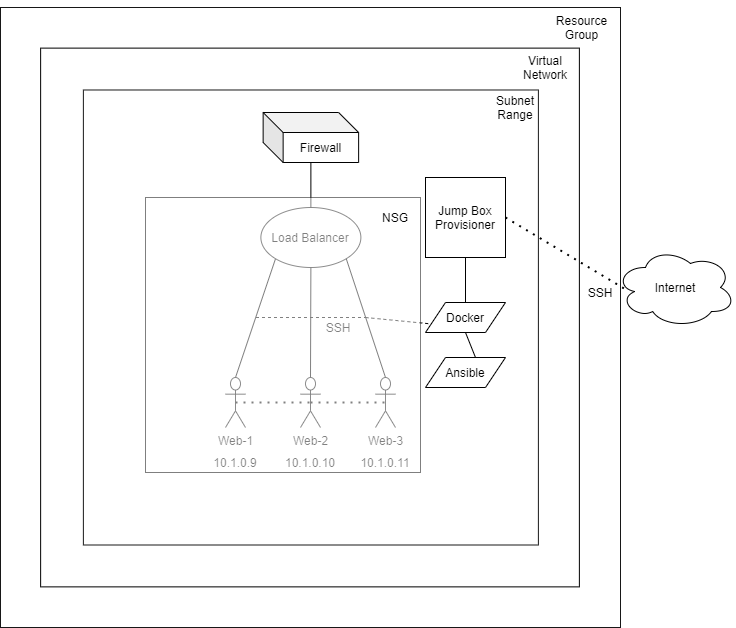

The diagram above was exported from draw.io. Its source (the exported page's mxGraphModel, read from the mxfile embedded in the PNG):
<mxGraphModel dx="1422" dy="762" grid="1" gridSize="10" guides="1" tooltips="1" connect="1" arrows="1" fold="1" page="1" pageScale="1" pageWidth="850" pageHeight="1100" math="0" shadow="0">
  <root>
    <mxCell id="0" />
    <mxCell id="1" parent="0" />
    <mxCell id="mYdSdKYr4pPWiID5u0TC-35" value="" style="whiteSpace=wrap;html=1;aspect=fixed;gradientColor=#ffffff;" vertex="1" parent="1">
      <mxGeometry x="260" y="195" width="310" height="310" as="geometry" />
    </mxCell>
    <mxCell id="mYdSdKYr4pPWiID5u0TC-3" value="" style="whiteSpace=wrap;html=1;aspect=fixed;gradientColor=#ffffff;opacity=91;" vertex="1" parent="1">
      <mxGeometry x="115" y="40" width="620" height="620" as="geometry" />
    </mxCell>
    <mxCell id="mYdSdKYr4pPWiID5u0TC-2" value="" style="whiteSpace=wrap;html=1;aspect=fixed;" vertex="1" parent="1">
      <mxGeometry x="155.13" y="80.61999999999999" width="538.75" height="538.75" as="geometry" />
    </mxCell>
    <mxCell id="mYdSdKYr4pPWiID5u0TC-5" style="edgeStyle=orthogonalEdgeStyle;rounded=0;orthogonalLoop=1;jettySize=auto;html=1;exitX=0.5;exitY=1;exitDx=0;exitDy=0;" edge="1" parent="1">
      <mxGeometry relative="1" as="geometry">
        <mxPoint x="690" y="40" as="sourcePoint" />
        <mxPoint x="690" y="40" as="targetPoint" />
      </mxGeometry>
    </mxCell>
    <mxCell id="mYdSdKYr4pPWiID5u0TC-7" style="edgeStyle=orthogonalEdgeStyle;rounded=0;orthogonalLoop=1;jettySize=auto;html=1;exitX=0.25;exitY=1;exitDx=0;exitDy=0;entryX=0.5;entryY=1;entryDx=0;entryDy=0;strokeColor=none;" edge="1" parent="1">
      <mxGeometry relative="1" as="geometry">
        <mxPoint x="572.5" y="170" as="sourcePoint" />
        <mxPoint x="585" y="170" as="targetPoint" />
      </mxGeometry>
    </mxCell>
    <mxCell id="mYdSdKYr4pPWiID5u0TC-9" value="" style="whiteSpace=wrap;html=1;aspect=fixed;gradientColor=#ffffff;opacity=91;" vertex="1" parent="1">
      <mxGeometry x="197.88" y="122.49" width="455.01" height="455.01" as="geometry" />
    </mxCell>
    <mxCell id="mYdSdKYr4pPWiID5u0TC-17" value="Web-1" style="shape=umlActor;verticalLabelPosition=bottom;verticalAlign=top;html=1;outlineConnect=0;gradientColor=#ffffff;opacity=91;" vertex="1" parent="1">
      <mxGeometry x="340" y="410" width="20" height="50" as="geometry" />
    </mxCell>
    <mxCell id="mYdSdKYr4pPWiID5u0TC-18" value="Web-2" style="shape=umlActor;verticalLabelPosition=bottom;verticalAlign=top;html=1;outlineConnect=0;gradientColor=#ffffff;opacity=91;" vertex="1" parent="1">
      <mxGeometry x="415" y="410" width="20" height="50" as="geometry" />
    </mxCell>
    <mxCell id="mYdSdKYr4pPWiID5u0TC-19" value="Web-3" style="shape=umlActor;verticalLabelPosition=bottom;verticalAlign=top;html=1;outlineConnect=0;gradientColor=#ffffff;opacity=91;" vertex="1" parent="1">
      <mxGeometry x="490" y="410" width="20" height="50" as="geometry" />
    </mxCell>
    <mxCell id="mYdSdKYr4pPWiID5u0TC-24" value="" style="endArrow=none;html=1;exitX=0.5;exitY=0;exitDx=0;exitDy=0;exitPerimeter=0;" edge="1" parent="1" source="mYdSdKYr4pPWiID5u0TC-18" target="mYdSdKYr4pPWiID5u0TC-28">
      <mxGeometry width="50" height="50" relative="1" as="geometry">
        <mxPoint x="400" y="390" as="sourcePoint" />
        <mxPoint x="425" y="310" as="targetPoint" />
      </mxGeometry>
    </mxCell>
    <mxCell id="mYdSdKYr4pPWiID5u0TC-25" value="" style="endArrow=none;html=1;exitX=0.5;exitY=0;exitDx=0;exitDy=0;exitPerimeter=0;entryX=1;entryY=1;entryDx=0;entryDy=0;" edge="1" parent="1" source="mYdSdKYr4pPWiID5u0TC-19" target="mYdSdKYr4pPWiID5u0TC-28">
      <mxGeometry width="50" height="50" relative="1" as="geometry">
        <mxPoint x="499.5" y="395" as="sourcePoint" />
        <mxPoint x="440" y="304" as="targetPoint" />
      </mxGeometry>
    </mxCell>
    <mxCell id="mYdSdKYr4pPWiID5u0TC-26" value="" style="endArrow=none;html=1;entryX=0;entryY=1;entryDx=0;entryDy=0;exitX=0.5;exitY=0;exitDx=0;exitDy=0;exitPerimeter=0;" edge="1" parent="1" source="mYdSdKYr4pPWiID5u0TC-17" target="mYdSdKYr4pPWiID5u0TC-28">
      <mxGeometry width="50" height="50" relative="1" as="geometry">
        <mxPoint x="345" y="405" as="sourcePoint" />
        <mxPoint x="410" y="310" as="targetPoint" />
      </mxGeometry>
    </mxCell>
    <mxCell id="mYdSdKYr4pPWiID5u0TC-28" value="Load Balancer" style="ellipse;whiteSpace=wrap;html=1;gradientColor=#ffffff;opacity=91;" vertex="1" parent="1">
      <mxGeometry x="375.38" y="240" width="100" height="60" as="geometry" />
    </mxCell>
    <mxCell id="mYdSdKYr4pPWiID5u0TC-29" value="" style="endArrow=none;dashed=1;html=1;dashPattern=1 3;strokeWidth=2;entryX=0.5;entryY=0.5;entryDx=0;entryDy=0;entryPerimeter=0;exitX=0.5;exitY=0.5;exitDx=0;exitDy=0;exitPerimeter=0;" edge="1" parent="1" source="mYdSdKYr4pPWiID5u0TC-17" target="mYdSdKYr4pPWiID5u0TC-18">
      <mxGeometry width="50" height="50" relative="1" as="geometry">
        <mxPoint x="400" y="390" as="sourcePoint" />
        <mxPoint x="450" y="340" as="targetPoint" />
      </mxGeometry>
    </mxCell>
    <mxCell id="mYdSdKYr4pPWiID5u0TC-30" value="Subnet Range" style="text;html=1;strokeColor=none;fillColor=none;align=center;verticalAlign=middle;whiteSpace=wrap;rounded=0;opacity=91;" vertex="1" parent="1">
      <mxGeometry x="610" y="130" width="40" height="20" as="geometry" />
    </mxCell>
    <mxCell id="mYdSdKYr4pPWiID5u0TC-31" value="" style="endArrow=none;dashed=1;html=1;dashPattern=1 3;strokeWidth=2;entryX=0.5;entryY=0.5;entryDx=0;entryDy=0;entryPerimeter=0;exitX=0.5;exitY=0.5;exitDx=0;exitDy=0;exitPerimeter=0;" edge="1" parent="1" source="mYdSdKYr4pPWiID5u0TC-18" target="mYdSdKYr4pPWiID5u0TC-19">
      <mxGeometry width="50" height="50" relative="1" as="geometry">
        <mxPoint x="420" y="425" as="sourcePoint" />
        <mxPoint x="495" y="424.5" as="targetPoint" />
      </mxGeometry>
    </mxCell>
    <mxCell id="mYdSdKYr4pPWiID5u0TC-33" value="Resource Group" style="text;html=1;strokeColor=none;fillColor=none;align=center;verticalAlign=middle;whiteSpace=wrap;rounded=0;opacity=91;" vertex="1" parent="1">
      <mxGeometry x="658" y="50" width="77" height="20" as="geometry" />
    </mxCell>
    <mxCell id="mYdSdKYr4pPWiID5u0TC-34" value="Virtual Network" style="text;html=1;strokeColor=none;fillColor=none;align=center;verticalAlign=middle;whiteSpace=wrap;rounded=0;opacity=91;" vertex="1" parent="1">
      <mxGeometry x="640" y="90" width="40" height="20" as="geometry" />
    </mxCell>
    <mxCell id="mYdSdKYr4pPWiID5u0TC-37" value="Jump Box Provisioner" style="whiteSpace=wrap;html=1;aspect=fixed;gradientColor=#ffffff;" vertex="1" parent="1">
      <mxGeometry x="540" y="210" width="80" height="80" as="geometry" />
    </mxCell>
    <mxCell id="mYdSdKYr4pPWiID5u0TC-39" value="Firewall" style="shape=cube;whiteSpace=wrap;html=1;boundedLbl=1;backgroundOutline=1;darkOpacity=0.05;darkOpacity2=0.1;gradientColor=#ffffff;" vertex="1" parent="1">
      <mxGeometry x="377.64" y="145" width="95.49" height="50" as="geometry" />
    </mxCell>
    <mxCell id="mYdSdKYr4pPWiID5u0TC-40" value="" style="endArrow=none;html=1;exitX=0.5;exitY=0;exitDx=0;exitDy=0;" edge="1" parent="1" source="mYdSdKYr4pPWiID5u0TC-28" target="mYdSdKYr4pPWiID5u0TC-39">
      <mxGeometry width="50" height="50" relative="1" as="geometry">
        <mxPoint x="400" y="460" as="sourcePoint" />
        <mxPoint x="450" y="410" as="targetPoint" />
      </mxGeometry>
    </mxCell>
    <mxCell id="mYdSdKYr4pPWiID5u0TC-44" value="" style="endArrow=none;html=1;exitX=0.5;exitY=0;exitDx=0;exitDy=0;entryX=0.5;entryY=1;entryDx=0;entryDy=0;" edge="1" parent="1" source="mYdSdKYr4pPWiID5u0TC-46" target="mYdSdKYr4pPWiID5u0TC-37">
      <mxGeometry width="50" height="50" relative="1" as="geometry">
        <mxPoint x="530" y="360" as="sourcePoint" />
        <mxPoint x="580" y="310" as="targetPoint" />
      </mxGeometry>
    </mxCell>
    <mxCell id="mYdSdKYr4pPWiID5u0TC-46" value="Docker" style="shape=parallelogram;perimeter=parallelogramPerimeter;whiteSpace=wrap;html=1;fixedSize=1;gradientColor=#ffffff;" vertex="1" parent="1">
      <mxGeometry x="540" y="335" width="80" height="30" as="geometry" />
    </mxCell>
    <mxCell id="mYdSdKYr4pPWiID5u0TC-48" value="Ansible" style="shape=parallelogram;perimeter=parallelogramPerimeter;whiteSpace=wrap;html=1;fixedSize=1;gradientColor=#ffffff;" vertex="1" parent="1">
      <mxGeometry x="540" y="390" width="80" height="30" as="geometry" />
    </mxCell>
    <mxCell id="mYdSdKYr4pPWiID5u0TC-49" value="" style="endArrow=none;html=1;exitX=0.5;exitY=0;exitDx=0;exitDy=0;entryX=0.5;entryY=1;entryDx=0;entryDy=0;" edge="1" parent="1" target="mYdSdKYr4pPWiID5u0TC-46">
      <mxGeometry width="50" height="50" relative="1" as="geometry">
        <mxPoint x="590" y="390" as="sourcePoint" />
        <mxPoint x="580" y="380" as="targetPoint" />
      </mxGeometry>
    </mxCell>
    <mxCell id="mYdSdKYr4pPWiID5u0TC-50" value="10.1.0.9" style="text;html=1;strokeColor=none;fillColor=none;align=center;verticalAlign=middle;whiteSpace=wrap;rounded=0;" vertex="1" parent="1">
      <mxGeometry x="330" y="485" width="40" height="20" as="geometry" />
    </mxCell>
    <mxCell id="mYdSdKYr4pPWiID5u0TC-51" value="10.1.0.10" style="text;html=1;strokeColor=none;fillColor=none;align=center;verticalAlign=middle;whiteSpace=wrap;rounded=0;" vertex="1" parent="1">
      <mxGeometry x="405" y="485" width="40" height="20" as="geometry" />
    </mxCell>
    <mxCell id="mYdSdKYr4pPWiID5u0TC-52" value="10.1.0.11" style="text;html=1;strokeColor=none;fillColor=none;align=center;verticalAlign=middle;whiteSpace=wrap;rounded=0;" vertex="1" parent="1">
      <mxGeometry x="480" y="485" width="40" height="20" as="geometry" />
    </mxCell>
    <mxCell id="mYdSdKYr4pPWiID5u0TC-56" value="SSH" style="text;html=1;strokeColor=none;fillColor=none;align=center;verticalAlign=middle;whiteSpace=wrap;rounded=0;" vertex="1" parent="1">
      <mxGeometry x="433.13" y="350" width="40" height="20" as="geometry" />
    </mxCell>
    <mxCell id="mYdSdKYr4pPWiID5u0TC-58" value="" style="endArrow=none;dashed=1;html=1;entryX=0;entryY=0.75;entryDx=0;entryDy=0;" edge="1" parent="1" target="mYdSdKYr4pPWiID5u0TC-46">
      <mxGeometry width="50" height="50" relative="1" as="geometry">
        <mxPoint x="480" y="350" as="sourcePoint" />
        <mxPoint x="530" y="340" as="targetPoint" />
      </mxGeometry>
    </mxCell>
    <mxCell id="mYdSdKYr4pPWiID5u0TC-60" value="" style="endArrow=none;dashed=1;html=1;" edge="1" parent="1">
      <mxGeometry width="50" height="50" relative="1" as="geometry">
        <mxPoint x="370.49" y="350" as="sourcePoint" />
        <mxPoint x="480.49" y="350" as="targetPoint" />
      </mxGeometry>
    </mxCell>
    <mxCell id="mYdSdKYr4pPWiID5u0TC-73" value="" style="whiteSpace=wrap;html=1;aspect=fixed;gradientColor=#ffffff;opacity=50;" vertex="1" parent="1">
      <mxGeometry x="260" y="230" width="275" height="275" as="geometry" />
    </mxCell>
    <mxCell id="mYdSdKYr4pPWiID5u0TC-75" value="NSG" style="text;html=1;strokeColor=none;fillColor=none;align=center;verticalAlign=middle;whiteSpace=wrap;rounded=0;opacity=50;" vertex="1" parent="1">
      <mxGeometry x="490" y="240" width="40" height="20" as="geometry" />
    </mxCell>
    <mxCell id="mYdSdKYr4pPWiID5u0TC-76" value="Internet" style="ellipse;shape=cloud;whiteSpace=wrap;html=1;gradientColor=#ffffff;" vertex="1" parent="1">
      <mxGeometry x="730" y="280" width="120" height="80" as="geometry" />
    </mxCell>
    <mxCell id="mYdSdKYr4pPWiID5u0TC-77" value="" style="endArrow=none;dashed=1;html=1;dashPattern=1 3;strokeWidth=2;entryX=0.1;entryY=0.538;entryDx=0;entryDy=0;entryPerimeter=0;exitX=1;exitY=0.5;exitDx=0;exitDy=0;" edge="1" parent="1" source="mYdSdKYr4pPWiID5u0TC-37" target="mYdSdKYr4pPWiID5u0TC-76">
      <mxGeometry width="50" height="50" relative="1" as="geometry">
        <mxPoint x="671.5" y="365" as="sourcePoint" />
        <mxPoint x="721.5" y="315" as="targetPoint" />
      </mxGeometry>
    </mxCell>
    <mxCell id="mYdSdKYr4pPWiID5u0TC-78" value="SSH" style="text;html=1;strokeColor=none;fillColor=none;align=center;verticalAlign=middle;whiteSpace=wrap;rounded=0;" vertex="1" parent="1">
      <mxGeometry x="695" y="315" width="40" height="20" as="geometry" />
    </mxCell>
  </root>
</mxGraphModel>